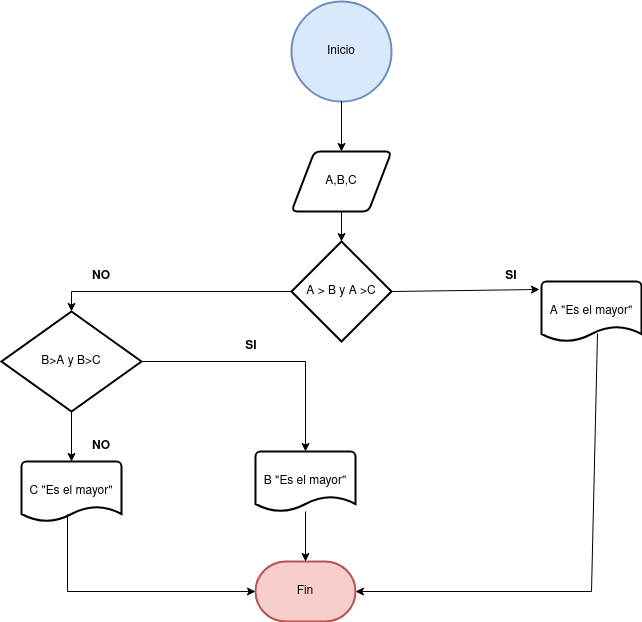

The diagram above was exported from draw.io. Its source (the exported page's mxGraphModel, read from the mxfile embedded in the PNG):
<mxGraphModel dx="773" dy="795" grid="1" gridSize="10" guides="1" tooltips="1" connect="1" arrows="1" fold="1" page="1" pageScale="1" pageWidth="827" pageHeight="1169" math="0" shadow="0">
  <root>
    <mxCell id="0" />
    <mxCell id="1" parent="0" />
    <mxCell id="y0ATFgb_PMW8FlynD9v9-1" value="Inicio" style="strokeWidth=2;html=1;shape=mxgraph.flowchart.start_2;whiteSpace=wrap;fillColor=#dae8fc;strokeColor=#6c8ebf;" vertex="1" parent="1">
      <mxGeometry x="350" y="20" width="100" height="100" as="geometry" />
    </mxCell>
    <mxCell id="y0ATFgb_PMW8FlynD9v9-2" value="A,B,C" style="shape=parallelogram;html=1;strokeWidth=2;perimeter=parallelogramPerimeter;whiteSpace=wrap;rounded=1;arcSize=12;size=0.23;" vertex="1" parent="1">
      <mxGeometry x="350" y="170" width="100" height="60" as="geometry" />
    </mxCell>
    <mxCell id="y0ATFgb_PMW8FlynD9v9-3" value="A &amp;gt; B y A &amp;gt;C" style="strokeWidth=2;html=1;shape=mxgraph.flowchart.decision;whiteSpace=wrap;" vertex="1" parent="1">
      <mxGeometry x="350" y="260" width="100" height="100" as="geometry" />
    </mxCell>
    <mxCell id="y0ATFgb_PMW8FlynD9v9-4" value="B&amp;gt;A y B&amp;gt;C" style="strokeWidth=2;html=1;shape=mxgraph.flowchart.decision;whiteSpace=wrap;" vertex="1" parent="1">
      <mxGeometry x="60" y="330" width="140" height="100" as="geometry" />
    </mxCell>
    <mxCell id="y0ATFgb_PMW8FlynD9v9-5" value="A &quot;Es el mayor&quot;" style="strokeWidth=2;html=1;shape=mxgraph.flowchart.document2;whiteSpace=wrap;size=0.25;" vertex="1" parent="1">
      <mxGeometry x="600" y="300" width="100" height="60" as="geometry" />
    </mxCell>
    <mxCell id="y0ATFgb_PMW8FlynD9v9-6" value="B &quot;Es el mayor&quot;" style="strokeWidth=2;html=1;shape=mxgraph.flowchart.document2;whiteSpace=wrap;size=0.25;" vertex="1" parent="1">
      <mxGeometry x="314" y="470" width="100" height="60" as="geometry" />
    </mxCell>
    <mxCell id="y0ATFgb_PMW8FlynD9v9-7" value="C &quot;Es el mayor&quot;" style="strokeWidth=2;html=1;shape=mxgraph.flowchart.document2;whiteSpace=wrap;size=0.25;" vertex="1" parent="1">
      <mxGeometry x="80" y="480" width="100" height="60" as="geometry" />
    </mxCell>
    <mxCell id="y0ATFgb_PMW8FlynD9v9-8" value="Fin " style="strokeWidth=2;html=1;shape=mxgraph.flowchart.terminator;whiteSpace=wrap;fillColor=#f8cecc;strokeColor=#b85450;" vertex="1" parent="1">
      <mxGeometry x="314" y="580" width="100" height="60" as="geometry" />
    </mxCell>
    <mxCell id="y0ATFgb_PMW8FlynD9v9-9" value="" style="endArrow=classic;html=1;rounded=0;exitX=0.5;exitY=1;exitDx=0;exitDy=0;exitPerimeter=0;entryX=0.5;entryY=0;entryDx=0;entryDy=0;" edge="1" parent="1" source="y0ATFgb_PMW8FlynD9v9-1" target="y0ATFgb_PMW8FlynD9v9-2">
      <mxGeometry width="50" height="50" relative="1" as="geometry">
        <mxPoint x="380" y="410" as="sourcePoint" />
        <mxPoint x="430" y="360" as="targetPoint" />
      </mxGeometry>
    </mxCell>
    <mxCell id="y0ATFgb_PMW8FlynD9v9-10" value="" style="endArrow=classic;html=1;rounded=0;exitX=0.5;exitY=1;exitDx=0;exitDy=0;entryX=0.5;entryY=0;entryDx=0;entryDy=0;entryPerimeter=0;" edge="1" parent="1" source="y0ATFgb_PMW8FlynD9v9-2" target="y0ATFgb_PMW8FlynD9v9-3">
      <mxGeometry width="50" height="50" relative="1" as="geometry">
        <mxPoint x="380" y="410" as="sourcePoint" />
        <mxPoint x="430" y="360" as="targetPoint" />
      </mxGeometry>
    </mxCell>
    <mxCell id="y0ATFgb_PMW8FlynD9v9-11" value="" style="endArrow=classic;html=1;rounded=0;exitX=1;exitY=0.5;exitDx=0;exitDy=0;exitPerimeter=0;entryX=-0.02;entryY=0.133;entryDx=0;entryDy=0;entryPerimeter=0;" edge="1" parent="1" source="y0ATFgb_PMW8FlynD9v9-3" target="y0ATFgb_PMW8FlynD9v9-5">
      <mxGeometry width="50" height="50" relative="1" as="geometry">
        <mxPoint x="380" y="410" as="sourcePoint" />
        <mxPoint x="430" y="360" as="targetPoint" />
      </mxGeometry>
    </mxCell>
    <mxCell id="y0ATFgb_PMW8FlynD9v9-12" value="" style="endArrow=classic;html=1;rounded=0;exitX=0;exitY=0.5;exitDx=0;exitDy=0;exitPerimeter=0;entryX=0.5;entryY=0;entryDx=0;entryDy=0;entryPerimeter=0;" edge="1" parent="1" source="y0ATFgb_PMW8FlynD9v9-3" target="y0ATFgb_PMW8FlynD9v9-4">
      <mxGeometry width="50" height="50" relative="1" as="geometry">
        <mxPoint x="380" y="410" as="sourcePoint" />
        <mxPoint x="430" y="360" as="targetPoint" />
        <Array as="points">
          <mxPoint x="130" y="310" />
        </Array>
      </mxGeometry>
    </mxCell>
    <mxCell id="y0ATFgb_PMW8FlynD9v9-13" value="" style="endArrow=classic;html=1;rounded=0;exitX=0.5;exitY=1;exitDx=0;exitDy=0;exitPerimeter=0;entryX=0.5;entryY=0;entryDx=0;entryDy=0;entryPerimeter=0;" edge="1" parent="1" source="y0ATFgb_PMW8FlynD9v9-4" target="y0ATFgb_PMW8FlynD9v9-7">
      <mxGeometry width="50" height="50" relative="1" as="geometry">
        <mxPoint x="380" y="410" as="sourcePoint" />
        <mxPoint x="430" y="360" as="targetPoint" />
      </mxGeometry>
    </mxCell>
    <mxCell id="y0ATFgb_PMW8FlynD9v9-14" value="" style="endArrow=classic;html=1;rounded=0;exitX=1;exitY=0.5;exitDx=0;exitDy=0;exitPerimeter=0;entryX=0.5;entryY=0;entryDx=0;entryDy=0;entryPerimeter=0;" edge="1" parent="1" source="y0ATFgb_PMW8FlynD9v9-4" target="y0ATFgb_PMW8FlynD9v9-6">
      <mxGeometry width="50" height="50" relative="1" as="geometry">
        <mxPoint x="380" y="400" as="sourcePoint" />
        <mxPoint x="430" y="360" as="targetPoint" />
        <Array as="points">
          <mxPoint x="364" y="380" />
        </Array>
      </mxGeometry>
    </mxCell>
    <mxCell id="y0ATFgb_PMW8FlynD9v9-15" value="" style="endArrow=classic;html=1;rounded=0;exitX=0.56;exitY=0.867;exitDx=0;exitDy=0;exitPerimeter=0;entryX=1;entryY=0.5;entryDx=0;entryDy=0;entryPerimeter=0;" edge="1" parent="1" source="y0ATFgb_PMW8FlynD9v9-5" target="y0ATFgb_PMW8FlynD9v9-8">
      <mxGeometry width="50" height="50" relative="1" as="geometry">
        <mxPoint x="380" y="410" as="sourcePoint" />
        <mxPoint x="430" y="360" as="targetPoint" />
        <Array as="points">
          <mxPoint x="650" y="610" />
        </Array>
      </mxGeometry>
    </mxCell>
    <mxCell id="y0ATFgb_PMW8FlynD9v9-16" value="" style="endArrow=classic;html=1;rounded=0;exitX=0.46;exitY=0.883;exitDx=0;exitDy=0;exitPerimeter=0;entryX=0;entryY=0.5;entryDx=0;entryDy=0;entryPerimeter=0;" edge="1" parent="1" source="y0ATFgb_PMW8FlynD9v9-7" target="y0ATFgb_PMW8FlynD9v9-8">
      <mxGeometry width="50" height="50" relative="1" as="geometry">
        <mxPoint x="380" y="410" as="sourcePoint" />
        <mxPoint x="430" y="360" as="targetPoint" />
        <Array as="points">
          <mxPoint x="126" y="610" />
        </Array>
      </mxGeometry>
    </mxCell>
    <mxCell id="y0ATFgb_PMW8FlynD9v9-17" value="" style="endArrow=classic;html=1;rounded=0;entryX=0.5;entryY=0;entryDx=0;entryDy=0;entryPerimeter=0;" edge="1" parent="1" source="y0ATFgb_PMW8FlynD9v9-6" target="y0ATFgb_PMW8FlynD9v9-8">
      <mxGeometry width="50" height="50" relative="1" as="geometry">
        <mxPoint x="380" y="410" as="sourcePoint" />
        <mxPoint x="430" y="360" as="targetPoint" />
      </mxGeometry>
    </mxCell>
    <mxCell id="y0ATFgb_PMW8FlynD9v9-18" value="&lt;b&gt;NO&lt;/b&gt;" style="text;html=1;strokeColor=none;fillColor=none;align=center;verticalAlign=middle;whiteSpace=wrap;rounded=0;" vertex="1" parent="1">
      <mxGeometry x="130" y="280" width="60" height="30" as="geometry" />
    </mxCell>
    <mxCell id="y0ATFgb_PMW8FlynD9v9-19" value="&lt;b&gt;SI&lt;/b&gt;" style="text;html=1;strokeColor=none;fillColor=none;align=center;verticalAlign=middle;whiteSpace=wrap;rounded=0;" vertex="1" parent="1">
      <mxGeometry x="540" y="280" width="60" height="30" as="geometry" />
    </mxCell>
    <mxCell id="y0ATFgb_PMW8FlynD9v9-20" value="&lt;b&gt;SI&lt;/b&gt;" style="text;html=1;strokeColor=none;fillColor=none;align=center;verticalAlign=middle;whiteSpace=wrap;rounded=0;" vertex="1" parent="1">
      <mxGeometry x="280" y="350" width="60" height="30" as="geometry" />
    </mxCell>
    <mxCell id="y0ATFgb_PMW8FlynD9v9-21" value="&lt;b&gt;NO&lt;/b&gt;" style="text;html=1;strokeColor=none;fillColor=none;align=center;verticalAlign=middle;whiteSpace=wrap;rounded=0;" vertex="1" parent="1">
      <mxGeometry x="130" y="450" width="60" height="30" as="geometry" />
    </mxCell>
  </root>
</mxGraphModel>